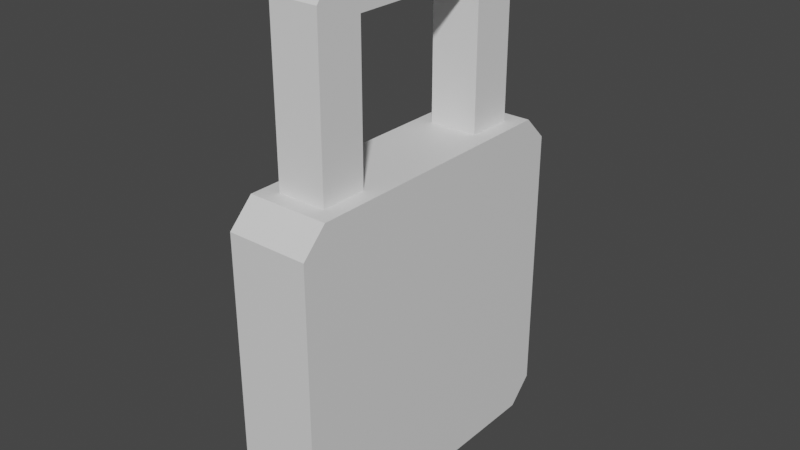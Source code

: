 # Source: lock.blend  (saved by Blender 3.4.6; exported with 4.5.12 LTS)
import bpy
from mathutils import Matrix  # noqa: F401  (used for matrix-valued properties, if any)

bpy.ops.wm.read_factory_settings(use_empty=True)
scene = bpy.context.scene
scene.name = 'Scene'

# ---- collections
col_collection = bpy.data.collections.new('Collection'); scene.collection.children.link(col_collection)

# ---- materials (node trees are filled in below, after node groups)
mat_material = bpy.data.materials.new('Material')
mat_material.alpha_threshold = 0.0
mat_material.use_transparent_shadow = False
mat_material.roughness = 0.5
mat_material.line_color = (0.0, 0.0, 0.0, 1.0)

# ---- material node trees
mat_material.use_nodes = True; mat_material.node_tree.nodes.clear()
_N = mat_material.node_tree.nodes; _L = mat_material.node_tree.links
n0 = _N.new('ShaderNodeOutputMaterial'); n0.name = 'Material Output'; n0.location = (300, 300)
n1 = _N.new('ShaderNodeBsdfPrincipled'); n1.name = 'Principled BSDF'; n1.location = (10, 300)
n1.distribution = 'GGX'
n1.subsurface_method = 'RANDOM_WALK_SKIN'
n1.inputs[3].default_value = 1.45
n1.inputs[27].default_value = (0.0, 0.0, 0.0, 1.0)
n1.inputs[28].default_value = 1.0
_L.new(n1.outputs[0], n0.inputs[0])
n0.is_active_output = True

# ---- world
world_world = bpy.data.worlds.new('World'); scene.world = world_world
world_world.use_nodes = True; world_world.node_tree.nodes.clear()
_N = world_world.node_tree.nodes; _L = world_world.node_tree.links
n0 = _N.new('ShaderNodeOutputWorld'); n0.name = 'World Output'; n0.location = (300, 300)
n1 = _N.new('ShaderNodeBackground'); n1.name = 'Background'; n1.location = (10, 300)
n1.inputs[0].default_value = (0.05088, 0.05088, 0.05088, 1.0)
_L.new(n1.outputs[0], n0.inputs[0])
n0.is_active_output = True
world_world.color = (0.05088, 0.05088, 0.05088)
world_world.use_sun_shadow = False
world_world.sun_shadow_jitter_overblur = 0.0

# ---- meshes
me_cube = bpy.data.meshes.new('Cube')
me_cube.from_pydata([(0.25, 1.0, 0.8484), (0.25, 0.8484, 1.0), (0.25, 0.8484, -1.0), (0.25, 1.0, -0.8484), (0.25, -0.8484, 1.0), (0.25, -1.0, 0.8484), (0.25, -1.0, -0.8484), (0.25, -0.8484, -1.0), (-0.25, 0.8484, 1.0), (-0.25, 1.0, 0.8484), (-0.25, 1.0, -0.8484), (-0.25, 0.8484, -1.0), (-0.25, -1.0, 0.8484), (-0.25, -0.8484, 1.0), (-0.25, -0.8484, -1.0), (-0.25, -1.0, -0.8484)], [], [(11, 2, 7, 14), (14, 15, 12, 13, 8, 9, 10, 11), (6, 5, 12, 15), (1, 8, 13, 4), (2, 3, 0, 1, 4, 5, 6, 7), (2, 11, 10, 3), (4, 13, 12, 5), (14, 7, 6, 15), (8, 1, 0, 9), (10, 9, 0, 3)])
_uv = me_cube.uv_layers.new(name='UVMap')
_uv.uv.foreach_set('vector', [0.125, 0.5189, 0.375, 0.5189, 0.375, 0.7311, 0.125, 0.7311, 0.375, 0.01895, 0.3939, 0.0, 0.6061, 0.0, 0.625, 0.01895, 0.625, 0.2311, 0.6061, 0.25, 0.3939, 0.25, 0.375, 0.2311, 0.3939, 0.75, 0.6061, 0.75, 0.6061, 1.0, 0.3939, 1.0, 0.625, 0.5189, 0.875, 0.5189, 0.875, 0.7311, 0.625, 0.7311, 0.375, 0.5189, 0.3939, 0.5, 0.6061, 0.5, 0.625, 0.5189, 0.625, 0.7311, 0.6061, 0.75, 0.3939, 0.75, 0.375, 0.7311, 0.375, 0.5189, 0.125, 0.5189, 0.125, 0.5, 0.375, 0.5, 0.625, 0.75, 0.625, 1.0, 0.6061, 1.0, 0.6061, 0.75, 0.125, 0.7311, 0.375, 0.7311, 0.375, 0.75, 0.125, 0.75, 0.625, 0.25, 0.625, 0.5, 0.6061, 0.5, 0.6061, 0.25, 0.3939, 0.25, 0.6061, 0.25, 0.6061, 0.5, 0.3939, 0.5])
me_cube.materials.append(mat_material)
me_cube.use_mirror_vertex_groups = False
me_cube.update()
me_cube_001 = bpy.data.meshes.new('Cube.001')
me_cube_001.from_pydata([(-1.0, -1.0, -0.15), (-1.0, 1.0, -0.15), (1.0, -1.0, -0.15), (1.0, 1.0, -0.15), (-1.0, 0.6167, -0.15), (-1.0, -0.6167, -0.15), (-1.0, -0.6167, 1.0), (-1.0, 0.6167, 1.0), (1.0, -0.6167, -0.15), (1.0, 0.6167, -0.15), (1.0, 0.6167, 1.0), (1.0, -0.6167, 1.0), (-1.0, 0.6167, 0.75), (-1.0, -0.6167, 0.75), (1.0, -0.6167, 0.75), (1.0, 0.6167, 0.75), (-1.0, -1.0, 0.848), (-1.0, -0.848, 1.0), (-1.0, 0.848, 1.0), (-1.0, 1.0, 0.848), (1.0, -0.848, 1.0), (1.0, -1.0, 0.848), (1.0, 1.0, 0.848), (1.0, 0.848, 1.0)], [], [(1, 19, 22, 3), (8, 11, 20, 21, 2), (3, 22, 23, 10, 9), (11, 6, 17, 20), (5, 8, 2, 0), (23, 18, 7, 10), (4, 7, 18, 19, 1), (10, 7, 6, 11), (1, 3, 9, 4), (2, 21, 16, 0), (10, 11, 8, 14, 15, 9), (12, 15, 14, 13), (6, 7, 4, 12, 13, 5), (4, 9, 15, 12), (8, 5, 13, 14), (18, 23, 22, 19), (20, 17, 16, 21), (0, 16, 17, 6, 5)])
_uv = me_cube_001.uv_layers.new(name='UVMap')
_uv.uv.foreach_set('vector', [0.375, 0.25, 0.592, 0.25, 0.592, 0.5, 0.375, 0.5, 0.375, 0.6667, 0.625, 0.6667, 0.625, 0.717, 0.592, 0.75, 0.375, 0.75, 0.375, 0.5, 0.592, 0.5, 0.625, 0.533, 0.625, 0.5833, 0.375, 0.5833, 0.625, 0.6667, 0.875, 0.6667, 0.875, 0.717, 0.625, 0.717, 0.125, 0.6667, 0.375, 0.6667, 0.375, 0.75, 0.125, 0.75, 0.625, 0.533, 0.875, 0.533, 0.875, 0.5833, 0.625, 0.5833, 0.375, 0.1667, 0.625, 0.1667, 0.625, 0.217, 0.592, 0.25, 0.375, 0.25, 0.625, 0.5833, 0.875, 0.5833, 0.875, 0.6667, 0.625, 0.6667, 0.125, 0.5, 0.375, 0.5, 0.375, 0.5833, 0.125, 0.5833, 0.375, 0.75, 0.592, 0.75, 0.592, 1.0, 0.375, 1.0, 0.625, 0.5833, 0.625, 0.6667, 0.375, 0.6667, 0.375, 0.6667, 0.375, 0.5833, 0.375, 0.5833, 0.125, 0.5833, 0.375, 0.5833, 0.375, 0.6667, 0.125, 0.6667, 0.625, 0.08333, 0.625, 0.1667, 0.125, 0.5833, 0.125, 0.5833, 0.125, 0.6667, 0.375, 0.08333, 0.125, 0.5833, 0.375, 0.5833, 0.375, 0.5833, 0.125, 0.5833, 0.375, 0.6667, 0.125, 0.6667, 0.125, 0.6667, 0.375, 0.6667, 0.625, 0.25, 0.625, 0.5, 0.592, 0.5, 0.592, 0.25, 0.625, 0.75, 0.625, 1.0, 0.592, 1.0, 0.592, 0.75, 0.375, 0.0, 0.592, 0.0, 0.625, 0.03304, 0.625, 0.08333, 0.375, 0.08333])
me_cube_001.update()

# ---- objects
ob_lock = bpy.data.objects.new('Lock', me_cube)
ob_lockbar = bpy.data.objects.new('LockBar', me_cube_001)

# ---- transforms, parenting, visibility, modifiers, constraints
ob_lock.location = (0.0, 0.0, 0.0)
ob_lock.lock_rotations_4d = False
ob_lock.empty_display_type = 'ARROWS'
ob_lock.lineart.crease_threshold = 0.0
ob_lockbar.location = (0.0, 0.0, 1.15)
ob_lockbar.scale = (0.15, 0.75, 1.0)

# ---- collection membership
col_collection.objects.link(ob_lock)
col_collection.objects.link(ob_lockbar)

# ---- scene / render settings (as saved in the file)
scene.frame_start = 1; scene.frame_end = 250; scene.frame_set(1)
scene.render.engine = 'BLENDER_EEVEE_NEXT'
scene.cycles.sampling_pattern = 'TABULATED_SOBOL'
scene.cycles.use_light_tree = False
scene.view_settings.view_transform = 'Filmic'
bpy.context.view_layer.update()

# ---- added for rendering (the .blend has no active camera and no usable light): camera, sun
cam_auto = bpy.data.cameras.new('AutoCamera')
cam_auto.lens = 50.0
cam_auto.sensor_width = 36.0
cam_auto.clip_end = 1000.0
ob_auto_camera = bpy.data.objects.new('AutoCamera', cam_auto)
scene.collection.objects.link(ob_auto_camera)
ob_auto_camera.location = (3.48314, -4.17976, 3.36151)
ob_auto_camera.rotation_euler = (1.09748, -7.21219e-08, 0.694738)
scene.camera = ob_auto_camera
light_auto_sun = bpy.data.lights.new('AutoSun', 'SUN')
light_auto_sun.energy = 3.0
light_auto_sun.angle = 0.0523599
ob_auto_sun = bpy.data.objects.new('AutoSun', light_auto_sun)
scene.collection.objects.link(ob_auto_sun)
ob_auto_sun.rotation_euler = (0.872665, 0.174533, 0.523599)
bpy.context.view_layer.update()

